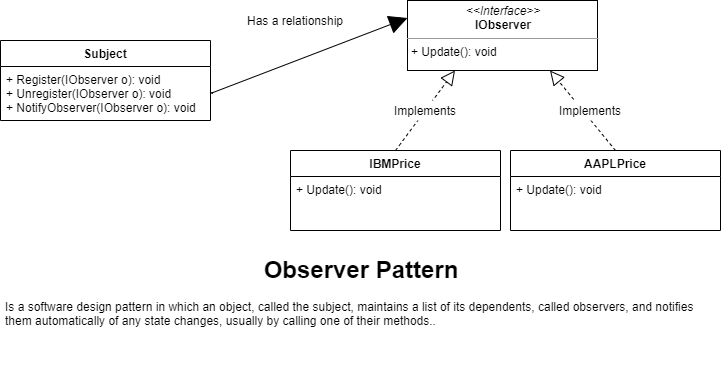

The diagram above was exported from draw.io. Its source (the exported page's mxGraphModel, read from the mxfile embedded in the PNG):
<mxGraphModel dx="1422" dy="794" grid="1" gridSize="10" guides="1" tooltips="1" connect="1" arrows="1" fold="1" page="1" pageScale="1" pageWidth="850" pageHeight="1100" background="#ffffff" math="0" shadow="0">
  <root>
    <mxCell id="0" />
    <mxCell id="1" parent="0" />
    <mxCell id="5d2195bd80daf111-18" value="&lt;p style=&quot;margin: 0px ; margin-top: 4px ; text-align: center&quot;&gt;&lt;i&gt;&amp;lt;&amp;lt;Interface&amp;gt;&amp;gt;&lt;/i&gt;&lt;br&gt;&lt;b&gt;IObserver&lt;/b&gt;&lt;/p&gt;&lt;hr size=&quot;1&quot;&gt;&lt;p style=&quot;margin: 0px ; margin-left: 4px&quot;&gt;+ Update(): void&lt;/p&gt;" style="verticalAlign=top;align=left;overflow=fill;fontSize=12;fontFamily=Helvetica;html=1;rounded=0;shadow=0;comic=0;labelBackgroundColor=none;strokeWidth=1" parent="1" vertex="1">
      <mxGeometry x="487" y="110" width="190" height="70" as="geometry" />
    </mxCell>
    <mxCell id="f0C3bFTDsCsfu-zGqWhi-1" value="Subject" style="swimlane;fontStyle=1;align=center;verticalAlign=top;childLayout=stackLayout;horizontal=1;startSize=26;horizontalStack=0;resizeParent=1;resizeParentMax=0;resizeLast=0;collapsible=1;marginBottom=0;" vertex="1" parent="1">
      <mxGeometry x="80" y="150" width="210" height="80" as="geometry" />
    </mxCell>
    <mxCell id="f0C3bFTDsCsfu-zGqWhi-2" value="+ Register(IObserver o): void&#10;+ Unregister(IObserver o): void&#10;+ NotifyObserver(IObserver o): void" style="text;strokeColor=none;fillColor=none;align=left;verticalAlign=top;spacingLeft=4;spacingRight=4;overflow=hidden;rotatable=0;points=[[0,0.5],[1,0.5]];portConstraint=eastwest;" vertex="1" parent="f0C3bFTDsCsfu-zGqWhi-1">
      <mxGeometry y="26" width="210" height="54" as="geometry" />
    </mxCell>
    <mxCell id="f0C3bFTDsCsfu-zGqWhi-5" value="IBMPrice" style="swimlane;fontStyle=1;align=center;verticalAlign=top;childLayout=stackLayout;horizontal=1;startSize=26;horizontalStack=0;resizeParent=1;resizeParentMax=0;resizeLast=0;collapsible=1;marginBottom=0;" vertex="1" parent="1">
      <mxGeometry x="370" y="260" width="210" height="80" as="geometry" />
    </mxCell>
    <mxCell id="f0C3bFTDsCsfu-zGqWhi-6" value="+ Update(): void" style="text;strokeColor=none;fillColor=none;align=left;verticalAlign=top;spacingLeft=4;spacingRight=4;overflow=hidden;rotatable=0;points=[[0,0.5],[1,0.5]];portConstraint=eastwest;" vertex="1" parent="f0C3bFTDsCsfu-zGqWhi-5">
      <mxGeometry y="26" width="210" height="54" as="geometry" />
    </mxCell>
    <mxCell id="f0C3bFTDsCsfu-zGqWhi-7" value="AAPLPrice" style="swimlane;fontStyle=1;align=center;verticalAlign=top;childLayout=stackLayout;horizontal=1;startSize=26;horizontalStack=0;resizeParent=1;resizeParentMax=0;resizeLast=0;collapsible=1;marginBottom=0;" vertex="1" parent="1">
      <mxGeometry x="590" y="260" width="210" height="80" as="geometry" />
    </mxCell>
    <mxCell id="f0C3bFTDsCsfu-zGqWhi-8" value="+ Update(): void" style="text;strokeColor=none;fillColor=none;align=left;verticalAlign=top;spacingLeft=4;spacingRight=4;overflow=hidden;rotatable=0;points=[[0,0.5],[1,0.5]];portConstraint=eastwest;" vertex="1" parent="f0C3bFTDsCsfu-zGqWhi-7">
      <mxGeometry y="26" width="210" height="54" as="geometry" />
    </mxCell>
    <mxCell id="f0C3bFTDsCsfu-zGqWhi-11" value="" style="endArrow=block;startArrow=block;endFill=1;startFill=1;html=1;exitX=1;exitY=0.5;exitDx=0;exitDy=0;entryX=0;entryY=0.25;entryDx=0;entryDy=0;startSize=0;endSize=16;" edge="1" parent="1" source="f0C3bFTDsCsfu-zGqWhi-2" target="5d2195bd80daf111-18">
      <mxGeometry width="160" relative="1" as="geometry">
        <mxPoint x="400" y="390" as="sourcePoint" />
        <mxPoint x="560" y="390" as="targetPoint" />
      </mxGeometry>
    </mxCell>
    <mxCell id="f0C3bFTDsCsfu-zGqWhi-12" value="" style="endArrow=block;dashed=1;endFill=0;endSize=12;html=1;exitX=0.5;exitY=0;exitDx=0;exitDy=0;entryX=0.25;entryY=1;entryDx=0;entryDy=0;" edge="1" parent="1" source="f0C3bFTDsCsfu-zGqWhi-5" target="5d2195bd80daf111-18">
      <mxGeometry width="160" relative="1" as="geometry">
        <mxPoint x="200" y="540" as="sourcePoint" />
        <mxPoint x="360" y="540" as="targetPoint" />
      </mxGeometry>
    </mxCell>
    <mxCell id="f0C3bFTDsCsfu-zGqWhi-13" value="" style="endArrow=block;dashed=1;endFill=0;endSize=12;html=1;entryX=0.75;entryY=1;entryDx=0;entryDy=0;exitX=0.5;exitY=0;exitDx=0;exitDy=0;" edge="1" parent="1" source="f0C3bFTDsCsfu-zGqWhi-7" target="5d2195bd80daf111-18">
      <mxGeometry width="160" relative="1" as="geometry">
        <mxPoint x="210" y="550" as="sourcePoint" />
        <mxPoint x="370" y="550" as="targetPoint" />
      </mxGeometry>
    </mxCell>
    <mxCell id="f0C3bFTDsCsfu-zGqWhi-14" value="Implements" style="text;html=1;strokeColor=none;fillColor=#ffffff;align=center;verticalAlign=middle;whiteSpace=wrap;rounded=0;" vertex="1" parent="1">
      <mxGeometry x="485" y="210" width="40" height="20" as="geometry" />
    </mxCell>
    <mxCell id="f0C3bFTDsCsfu-zGqWhi-15" value="Implements" style="text;html=1;strokeColor=none;fillColor=#ffffff;align=center;verticalAlign=middle;whiteSpace=wrap;rounded=0;" vertex="1" parent="1">
      <mxGeometry x="650" y="210" width="40" height="20" as="geometry" />
    </mxCell>
    <mxCell id="f0C3bFTDsCsfu-zGqWhi-18" value="Has a relationship" style="text;html=1;strokeColor=none;fillColor=#ffffff;align=center;verticalAlign=middle;whiteSpace=wrap;rounded=0;" vertex="1" parent="1">
      <mxGeometry x="325" y="120" width="100" height="20" as="geometry" />
    </mxCell>
    <mxCell id="f0C3bFTDsCsfu-zGqWhi-19" value="&lt;h1 style=&quot;text-align: center&quot;&gt;Observer Pattern&lt;/h1&gt;&lt;p&gt;Is a software design pattern in which an object, called the subject, maintains a list of its dependents, called observers, and notifies them automatically of any state changes, usually by calling one of their methods..&lt;/p&gt;" style="text;html=1;strokeColor=none;fillColor=none;spacing=5;spacingTop=-20;whiteSpace=wrap;overflow=hidden;rounded=0;" vertex="1" parent="1">
      <mxGeometry x="80" y="360" width="720" height="120" as="geometry" />
    </mxCell>
  </root>
</mxGraphModel>